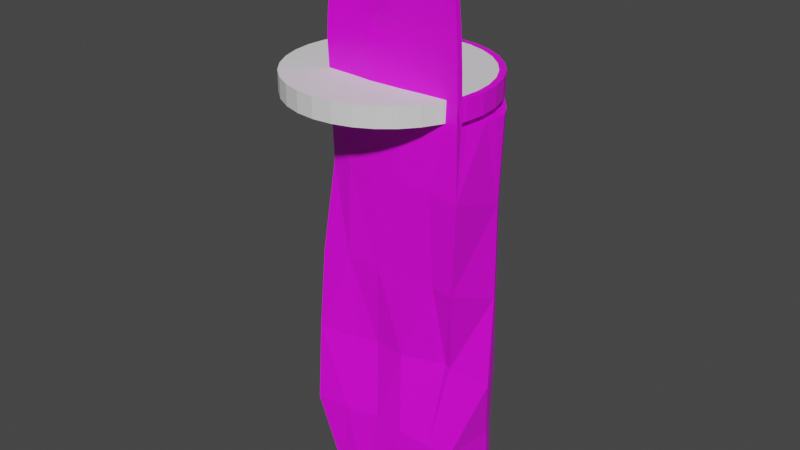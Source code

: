 # Source: tower.blend  (saved by Blender 3.5.10; exported with 4.5.12 LTS)
import bpy
from mathutils import Matrix  # noqa: F401  (used for matrix-valued properties, if any)

bpy.ops.wm.read_factory_settings(use_empty=True)
scene = bpy.context.scene
scene.name = 'Scene'

# ---- collections
col_collection = bpy.data.collections.new('Collection'); scene.collection.children.link(col_collection)

# ---- images (referenced by path relative to the original .blend; pixels are not part of the script)
import os
ASSET_DIR = os.environ.get("B2B_ASSET_DIR", "")  # directory of the original .blend (textures are referenced by path, not embedded)
HERE = os.path.dirname(os.path.abspath(__file__))  # packed textures are extracted next to this script under _unpacked/

def load_image(name, relpath, width, height, colorspace="sRGB"):
    """Load a texture the original file referenced (path relative to the .blend, or extracted next to this script)."""
    p = next((c for c in (os.path.join(HERE, relpath), os.path.join(ASSET_DIR, relpath)) if relpath and os.path.exists(c)), "")
    if p:
        img = bpy.data.images.load(p, check_existing=True)
        img.name = name
    else:  # same state as the original file: an image datablock whose file is absent (Cycles renders it pink)
        img = bpy.data.images.new(name, width, height)
        img.source = "FILE"
        img.filepath = "//" + (relpath or name)
    img.colorspace_settings.name = colorspace
    return img
img_grid = load_image('grid', '', 1024, 1024, 'sRGB')

# ---- materials (node trees are filled in below, after node groups)
mat_material = bpy.data.materials.new('Material')
mat_material.alpha_threshold = 0.0
mat_material.use_transparent_shadow = False
mat_material.roughness = 0.5
mat_material.line_color = (0.0, 0.0, 0.0, 1.0)
mat_material_001 = bpy.data.materials.new('Material.001')
mat_material_001.use_transparent_shadow = False

# ---- material node trees
mat_material.use_nodes = True; mat_material.node_tree.nodes.clear()
_N = mat_material.node_tree.nodes; _L = mat_material.node_tree.links
n0 = _N.new('ShaderNodeOutputMaterial'); n0.name = 'Material Output'; n0.location = (300, 300)
n1 = _N.new('ShaderNodeBsdfPrincipled'); n1.name = 'Principled BSDF'; n1.location = (10, 300)
n1.distribution = 'GGX'
n1.subsurface_method = 'RANDOM_WALK_SKIN'
n1.inputs[3].default_value = 1.45
n1.inputs[27].default_value = (0.0, 0.0, 0.0, 1.0)
n1.inputs[28].default_value = 1.0
n2 = _N.new('ShaderNodeTexImage'); n2.name = 'Image Texture'; n2.location = (-280, 280)
n2.image = img_grid
_L.new(n1.outputs[0], n0.inputs[0])
_L.new(n2.outputs[0], n1.inputs[0])
n0.is_active_output = True
mat_material_001.use_nodes = True; mat_material_001.node_tree.nodes.clear()
_N = mat_material_001.node_tree.nodes; _L = mat_material_001.node_tree.links
n0 = _N.new('ShaderNodeBsdfPrincipled'); n0.name = 'Principled BSDF'; n0.location = (10, 300)
n0.distribution = 'GGX'
n0.subsurface_method = 'RANDOM_WALK_SKIN'
n0.inputs[3].default_value = 1.45
n0.inputs[27].default_value = (0.0, 0.0, 0.0, 1.0)
n0.inputs[28].default_value = 1.0
n1 = _N.new('ShaderNodeOutputMaterial'); n1.name = 'Material Output'; n1.location = (300, 300)
n2 = _N.new('ShaderNodeTexImage'); n2.name = 'Image Texture'; n2.location = (-280, 280)
n2.image = img_grid
_L.new(n0.outputs[0], n1.inputs[0])
_L.new(n2.outputs[0], n0.inputs[0])
n1.is_active_output = True

# ---- world
world_world = bpy.data.worlds.new('World'); scene.world = world_world
world_world.use_nodes = True; world_world.node_tree.nodes.clear()
_N = world_world.node_tree.nodes; _L = world_world.node_tree.links
n0 = _N.new('ShaderNodeOutputWorld'); n0.name = 'World Output'; n0.location = (300, 300)
n1 = _N.new('ShaderNodeBackground'); n1.name = 'Background'; n1.location = (10, 300)
n1.inputs[0].default_value = (0.05088, 0.05088, 0.05088, 1.0)
_L.new(n1.outputs[0], n0.inputs[0])
n0.is_active_output = True
world_world.color = (0.05088, 0.05088, 0.05088)
world_world.use_sun_shadow = False
world_world.sun_shadow_jitter_overblur = 0.0

# ---- meshes
me_cube = bpy.data.meshes.new('Cube')
me_cube.from_pydata([(-1.055, -0.9579, 2.141), (-1.067, -0.9117, 4.073), (0.9155, -1.068, 4.322), (0.9369, -0.9627, -4.281), (-1.069, 0.9773, 4.279), (-1.147, 0.9098, -4.207), (-1.125, -1.004, 4.159), (-1.112, -1.05, -4.23), (-1.149, -1.066, 2.602), (0.9742, -1.033, 2.605), (-1.126, 0.9711, 2.594), (0.9742, -0.934, 2.604), (0.9004, -0.9887, 4.26), (-0.9767, 0.9765, 4.205), (-1.025, 0.9729, 2.596), (-1.033, 1.015, 2.15), (0.96, -0.9271, 2.121), (-0.1042, 1.005, 4.366), (0.1422, 0.8676, 4.4), (0.4762, 0.557, 4.418), (0.8525, -0.1747, 4.445), (0.7553, 0.124, 4.418), (-0.05415, 0.9578, -4.217), (0.2152, 0.8286, -4.226), (0.845, 0.2215, -4.26), (0.9522, 0.001619, -4.271), (0.5651, 0.557, -4.241), (0.8544, -0.1703, 4.357), (-0.1043, 1.003, 4.28), (-0.07221, 1.014, 2.151), (1.023, -0.06591, 2.11), (0.2124, 0.8524, 2.143), (0.5896, 0.5342, 2.127), (0.9007, 0.1567, 2.111), (0.1425, 0.8656, 4.314), (0.4766, 0.5552, 4.333), (0.7559, 0.1243, 4.333), (-1.071, -0.9744, 2.56), (-1.096, -0.9839, 2.968), (-1.076, -0.9649, 3.359), (-1.064, -0.9349, 3.727), (0.5307, 0.476, 4.421), (0.5864, 0.3922, 4.42), (0.6428, 0.3054, 4.419), (0.6992, 0.2158, 4.418), (-1.131, 0.5449, 4.316), (-1.204, 0.09227, 4.319), (-1.227, -0.3222, 4.243), (-1.192, -0.6637, 4.166), (0.5382, -0.9943, -4.282), (0.1371, -1.013, -4.26), (-0.2776, -1.029, -4.243), (-0.7002, -1.043, -4.234), (-1.13, -1.018, 3.864), (-1.136, -1.04, 3.568), (-1.153, -1.059, 3.256), (-1.163, -1.069, 2.934), (-0.7617, -1.077, 2.636), (-0.3973, -1.104, 2.703), (0.04948, -1.088, 2.689), (0.5342, -1.05, 2.631), (-1.266, -0.7131, 2.59), (-1.399, -0.3668, 2.591), (-1.47, 0.01116, 2.588), (-1.286, 0.4979, 2.591), (0.9741, -1.013, 2.605), (0.9741, -0.9931, 2.605), (0.9742, -0.9734, 2.604), (0.9742, -0.9537, 2.604), (0.9628, -0.9315, 2.927), (0.9495, -0.9354, 3.253), (0.9314, -0.948, 3.586), (0.9112, -0.9698, 3.927), (-1.144, -0.6064, 4.104), (-1.174, -0.2838, 4.198), (-1.136, 0.1217, 4.271), (-1.047, 0.5627, 4.253), (-0.9857, 0.9706, 3.883), (-0.9936, 0.966, 3.558), (-1.003, 0.9635, 3.234), (-1.015, 0.964, 2.913), (-1.026, 0.9781, 2.506), (-1.027, 0.9846, 2.416), (-1.028, 0.9928, 2.327), (-1.03, 1.003, 2.238), (0.9787, -0.9333, 2.503), (0.981, -0.9283, 2.394), (0.9769, -0.9239, 2.291), (0.9681, -0.9231, 2.201), (-0.8804, 0.9796, 4.3), (-0.6916, 0.9853, 4.325), (-0.5009, 0.9936, 4.348), (-0.3059, 1.001, 4.364), (-0.05603, 0.9786, 4.375), (-0.00744, 0.9517, 4.383), (0.04171, 0.9243, 4.39), (0.09155, 0.8963, 4.395), (0.2049, 0.8099, 4.411), (0.2694, 0.7501, 4.419), (0.3361, 0.688, 4.423), (0.4052, 0.6236, 4.423), (0.8836, -0.9175, 4.373), (0.8402, -0.8034, 4.446), (0.8024, -0.6875, 4.512), (0.81, -0.4715, 4.506), (0.8329, -0.115, 4.439), (0.8135, -0.05463, 4.434), (0.7943, 0.005646, 4.428), (0.7749, 0.0653, 4.423), (-0.9339, 0.9107, -4.204), (-0.7111, 0.9187, -4.204), (-0.4872, 0.9312, -4.206), (-0.2678, 0.945, -4.211), (-0.0003309, 0.932, -4.219), (0.05353, 0.9062, -4.221), (0.1074, 0.8804, -4.223), (0.1613, 0.8545, -4.225), (0.9262, -0.7434, -4.263), (0.9228, -0.5679, -4.25), (0.9276, -0.4074, -4.251), (0.9386, -0.2203, -4.264), (0.2852, 0.7744, -4.229), (0.3552, 0.7201, -4.232), (0.4252, 0.6658, -4.235), (0.4952, 0.6114, -4.238), (0.8681, -0.865, 4.313), (0.8289, -0.7662, 4.38), (0.803, -0.6453, 4.427), (0.8164, -0.4365, 4.412), (-0.1044, 1.005, 4.349), (-0.1044, 1.005, 4.332), (-0.1045, 1.004, 4.315), (-0.1044, 1.004, 4.298), (-0.8495, 1.025, 2.155), (-0.6601, 1.03, 2.158), (-0.4659, 1.029, 2.158), (-0.2691, 1.023, 2.155), (0.937, -0.05123, -3.085), (1.066, -0.2497, -2.085), (1.057, -0.1663, -0.6178), (1.046, -0.1696, 0.8396), (-0.01553, 0.9817, 2.15), (0.04132, 0.9494, 2.148), (0.09829, 0.917, 2.147), (0.1553, 0.8847, 2.145), (0.2874, 0.7889, 2.14), (0.3627, 0.7254, 2.137), (0.4382, 0.6617, 2.134), (0.5138, 0.598, 2.131), (0.6522, 0.4578, 2.124), (0.7148, 0.3815, 2.12), (0.7772, 0.3057, 2.117), (0.8393, 0.2307, 2.114), (-0.05606, 0.9768, 4.289), (-0.007378, 0.9498, 4.297), (0.04185, 0.9223, 4.304), (0.09177, 0.8943, 4.31), (0.2052, 0.8078, 4.325), (0.2698, 0.748, 4.334), (0.3365, 0.686, 4.337), (0.4056, 0.6216, 4.337), (0.8344, -0.1118, 4.353), (0.8148, -0.05242, 4.348), (0.7952, 0.007058, 4.342), (0.7756, 0.06608, 4.337), (0.8525, -0.1746, 4.428), (0.8527, -0.1741, 4.411), (0.853, -0.1733, 4.393), (0.8536, -0.172, 4.376), (0.4307, -1.072, 4.385), (-0.07892, -1.088, 4.417), (-0.478, -1.039, 4.293), (-0.8076, -0.9935, 4.168), (0.1421, 0.8673, 4.383), (0.1421, 0.8669, 4.366), (0.1421, 0.8665, 4.348), (0.1423, 0.8661, 4.331), (0.8668, 0.1795, -4.263), (0.8885, 0.1372, -4.265), (0.91, 0.09358, -4.268), (0.9313, 0.04828, -4.27), (0.918, -1.061, 3.983), (0.9333, -1.045, 3.633), (0.9502, -1.034, 3.285), (0.9631, -1.03, 2.943), (-0.04425, 0.9522, -2.937), (-0.3303, 1.119, -1.564), (-0.2102, 1.176, -0.3503), (-0.1507, 1.258, 0.8704), (0.7895, 0.2884, -4.255), (0.7337, 0.3554, -4.251), (0.6777, 0.4225, -4.247), (0.6215, 0.4897, -4.244), (-0.7886, -0.9061, 4.101), (-0.4881, -0.9726, 4.254), (-0.108, -1.047, 4.396), (0.4196, -0.9973, 4.339), (0.9081, -0.9367, -3.02), (0.7948, -0.8136, -1.582), (0.9537, -1.041, -0.2424), (1.065, -1.126, 1.201), (0.4761, 0.5567, 4.402), (0.476, 0.5563, 4.385), (0.4761, 0.556, 4.368), (0.4763, 0.5556, 4.35), (-1.314, 0.438, -4.197), (-1.431, -0.007189, -4.194), (-1.327, -0.3529, -4.209), (-1.19, -0.6865, -4.224), (0.5311, 0.4744, 4.335), (0.5868, 0.3907, 4.335), (0.6432, 0.3042, 4.334), (0.6997, 0.2152, 4.333), (-0.6646, -0.9782, 2.156), (-0.2629, -0.984, 2.175), (0.1579, -0.9966, 2.161), (0.5744, -0.9761, 2.139), (-1.08, 0.9711, 3.944), (-1.091, 0.966, 3.605), (-1.102, 0.9631, 3.265), (-1.115, 0.9629, 2.928), (0.211, 0.8221, -2.954), (0.06488, 0.9328, -1.675), (0.1176, 0.9431, -0.402), (0.1556, 0.9639, 0.872), (-1.072, 1.025, -3.052), (-1.274, 1.124, -1.526), (-1.415, 1.056, -0.144), (-1.068, 1.216, 1.142), (0.7551, 0.1237, 4.401), (0.7552, 0.1236, 4.385), (0.7553, 0.1237, 4.368), (0.7555, 0.1239, 4.35), (-1.448, -1.186, -2.889), (-1.4, -1.145, -1.573), (-1.33, -1.089, -0.29), (-1.164, -0.9934, 1.157), (0.8339, 0.1907, -3.041), (0.9394, 0.07337, -1.986), (0.9148, 0.07804, -0.5589), (0.9151, 0.05884, 0.8622), (0.5562, 0.5428, -2.989), (0.5074, 0.6059, -1.786), (0.5472, 0.5632, -0.4627), (0.5825, 0.5193, 0.8623), (-0.8067, 0.9799, 4.225), (-0.6359, 0.9859, 4.247), (-0.4631, 0.9935, 4.266), (-0.2865, 1.0, 4.279), (-1.106, 0.9714, 2.594), (-1.086, 0.9717, 2.595), (-1.065, 0.9721, 2.595), (-1.045, 0.9725, 2.595), (0.9633, -0.7887, 2.119), (0.98, -0.64, 2.122), (1.002, -0.4457, 2.121), (1.019, -0.2484, 2.115), (0.9988, -0.02237, 2.11), (0.9747, 0.02168, 2.11), (0.9503, 0.06622, 2.11), (0.9256, 0.1112, 2.11), (-1.145, -0.6228, 2.129), (-1.247, -0.2741, 2.115), (-1.287, 0.1089, 2.112), (-1.146, 0.5697, 2.135), (0.7752, 0.06552, 4.355), (0.7947, 0.006285, 4.36), (0.8142, -0.05345, 4.365), (0.8337, -0.1131, 4.371), (0.7749, 0.06516, 4.372), (0.7944, 0.005756, 4.377), (0.8138, -0.05419, 4.383), (0.8332, -0.1141, 4.388), (0.7748, 0.06501, 4.389), (0.7942, 0.005473, 4.395), (0.8135, -0.05463, 4.4), (0.8329, -0.1148, 4.406), (0.7747, 0.06505, 4.406), (0.7942, 0.005437, 4.412), (0.8135, -0.05478, 4.417), (0.8328, -0.115, 4.423), (1.021, -0.1279, 0.8433), (0.9955, -0.08433, 0.8479), (0.9691, -0.03871, 0.853), (0.9422, 0.009037, 0.858), (1.036, -0.1322, -0.6122), (1.008, -0.08844, -0.6027), (0.9809, -0.0388, -0.5903), (0.9515, 0.01543, -0.5758), (1.044, -0.1826, -2.075), (1.021, -0.1194, -2.058), (0.995, -0.0543, -2.037), (0.9682, 0.01002, -2.012), (0.9168, 0.00251, -3.075), (0.8962, 0.05319, -3.065), (0.8755, 0.1009, -3.057), (0.8548, 0.1461, -3.049), (0.85, 0.1444, 0.8662), (0.7847, 0.2347, 0.8662), (0.7188, 0.3281, 0.8642), (0.6514, 0.4233, 0.8626), (0.8533, 0.1644, -0.5362), (0.7813, 0.2604, -0.5141), (0.704, 0.3604, -0.4945), (0.6251, 0.4616, -0.4774), (0.8671, 0.1747, -1.938), (0.7831, 0.2822, -1.892), (0.6917, 0.3923, -1.851), (0.599, 0.501, -1.815), (0.7794, 0.2616, -3.029), (0.7242, 0.3322, -3.017), (0.6685, 0.4027, -3.007), (0.6124, 0.4729, -2.998), (0.5308, 0.4747, 4.353), (0.5865, 0.3909, 4.353), (0.6429, 0.3043, 4.352), (0.6994, 0.2151, 4.35), (0.5306, 0.475, 4.37), (0.5863, 0.3912, 4.37), (0.6427, 0.3045, 4.369), (0.6992, 0.2151, 4.368), (0.5305, 0.4754, 4.387), (0.5862, 0.3915, 4.387), (0.6426, 0.3047, 4.386), (0.6991, 0.2153, 4.385), (0.5306, 0.4757, 4.404), (0.5863, 0.3918, 4.404), (0.6427, 0.305, 4.403), (0.6991, 0.2155, 4.402), (0.4864, 0.5994, -2.981), (0.4067, 0.6902, -1.761), (0.46, 0.6521, -0.4499), (0.4987, 0.6039, 0.863), (0.4168, 0.6557, -2.974), (0.3149, 0.762, -1.74), (0.3724, 0.7333, -0.4382), (0.4136, 0.6901, 0.8647), (0.3476, 0.7116, -2.967), (0.2303, 0.8239, -1.72), (0.2865, 0.8089, -0.4269), (0.3277, 0.7785, 0.867), (0.2789, 0.767, -2.96), (0.1491, 0.8789, -1.699), (0.2001, 0.8772, -0.4147), (0.2414, 0.8696, 0.8696), (0.2048, 0.8095, 4.394), (0.2047, 0.8092, 4.377), (0.2048, 0.8088, 4.36), (0.205, 0.8083, 4.343), (0.2693, 0.7498, 4.403), (0.2692, 0.7494, 4.386), (0.2693, 0.749, 4.368), (0.2695, 0.7485, 4.351), (0.336, 0.6877, 4.406), (0.336, 0.6873, 4.389), (0.3361, 0.6869, 4.372), (0.3362, 0.6865, 4.355), (0.405, 0.6232, 4.406), (0.405, 0.6229, 4.389), (0.4051, 0.6225, 4.372), (0.4053, 0.6221, 4.355), (0.1589, 0.8484, -2.95), (-0.005129, 0.9609, -1.654), (0.04643, 0.9934, -0.3904), (0.09149, 1.02, 0.8731), (0.1074, 0.8745, -2.946), (-0.08212, 0.9938, -1.63), (-0.02283, 1.043, -0.3784), (0.02839, 1.079, 0.8737), (0.0563, 0.9004, -2.942), (-0.1664, 1.033, -1.604), (-0.0926, 1.092, -0.3665), (-0.03322, 1.139, 0.8736), (0.005767, 0.9263, -2.939), (-0.2499, 1.074, -1.58), (-0.159, 1.139, -0.3563), (-0.09299, 1.199, 0.8726), (-0.05618, 0.9772, 4.306), (-0.00753, 0.9502, 4.314), (0.04167, 0.9228, 4.321), (0.09157, 0.8948, 4.327), (-0.05624, 0.9776, 4.324), (-0.007613, 0.9506, 4.332), (0.04157, 0.9232, 4.339), (0.09144, 0.8952, 4.344), (-0.05624, 0.978, 4.341), (-0.007626, 0.951, 4.349), (0.04154, 0.9236, 4.356), (0.0914, 0.8956, 4.362), (-0.05617, 0.9783, 4.358), (-0.007569, 0.9514, 4.366), (0.04158, 0.924, 4.373), (0.09143, 0.896, 4.379), (0.5566, -0.9922, -2.981), (0.05558, -1.038, -2.914), (-0.3864, -1.032, -2.852), (-0.9063, -1.129, -2.876), (0.6929, -0.7833, -1.571), (0.06938, -1.027, -1.546), (-0.4414, -0.9508, -1.59), (-0.7721, -1.009, -1.611), (0.6192, -1.022, -0.2271), (0.1476, -1.062, -0.1775), (-0.3361, -1.065, -0.1974), (-0.8514, -1.08, -0.2502), (0.5817, -1.098, 1.224), (0.1, -1.103, 1.246), (-0.3564, -1.098, 1.237), (-0.7923, -1.076, 1.197), (-1.548, -0.826, -2.894), (-1.412, -0.3663, -2.893), (-1.304, 0.08064, -2.896), (-1.186, 0.5372, -2.932), (-1.609, -0.8071, -1.615), (-1.542, -0.3298, -1.662), (-1.427, 0.1826, -1.665), (-1.325, 0.6768, -1.569), (-1.513, -0.7253, -0.3854), (-1.574, -0.3426, -0.3757), (-1.475, 0.1255, -0.2799), (-1.41, 0.6243, -0.1823), (-1.36, -0.7086, 1.119), (-1.464, -0.3574, 1.103), (-1.563, 0.008854, 1.108), (-1.306, 0.6295, 1.129), (-1.325, -0.7398, 2.934), (-1.451, -0.393, 2.933), (-1.431, 0.01903, 2.932), (-1.259, 0.498, 2.931), (-1.283, -0.7184, 3.261), (-1.388, -0.3689, 3.269), (-1.376, 0.0339, 3.28), (-1.219, 0.5084, 3.276), (-1.226, -0.6864, 3.576), (-1.335, -0.3497, 3.598), (-1.359, 0.03301, 3.622), (-1.195, 0.5151, 3.623), (-1.206, -0.6673, 3.868), (-1.272, -0.3302, 3.908), (-1.267, 0.06683, 3.96), (-1.162, 0.529, 3.972), (0.5165, -1.051, 2.975), (0.02622, -1.09, 3.038), (-0.4142, -1.103, 3.045), (-0.774, -1.077, 2.971), (0.4943, -1.058, 3.323), (0.02342, -1.084, 3.361), (-0.387, -1.076, 3.34), (-0.7655, -1.062, 3.287), (0.4503, -1.078, 3.689), (-0.04223, -1.107, 3.724), (-0.4125, -1.062, 3.66), (-0.7698, -1.039, 3.595), (0.4173, -1.088, 4.053), (-0.09866, -1.114, 4.081), (-0.4657, -1.042, 3.97), (-0.7961, -1.008, 3.879)], [], [(20, 105, 106, 107, 108, 21, 44, 43, 42, 41, 19, 100, 99, 98, 97, 18, 96, 95, 94, 93, 17, 92, 91, 90, 89, 4, 45, 46, 47, 48, 6, 172, 171, 170, 169, 2, 101, 102, 103, 104), (456, 172, 6, 53), (440, 45, 4, 217), (3, 49, 50, 51, 52, 7, 208, 207, 206, 205, 5, 109, 110, 111, 112, 22, 113, 114, 115, 116, 23, 121, 122, 123, 124, 26, 192, 191, 190, 189, 24, 177, 178, 179, 180, 25, 120, 119, 118, 117), (2, 181, 182, 183, 184, 9, 65, 66, 67, 68, 11, 69, 70, 71, 72, 12, 125, 126, 127, 128, 27, 168, 167, 166, 165, 20, 104, 103, 102, 101), (14, 252, 251, 250, 249, 10, 220, 219, 218, 217, 4, 89, 90, 91, 92, 17, 129, 130, 131, 132, 28, 248, 247, 246, 245, 13, 77, 78, 79, 80), (5, 225, 226, 227, 228, 10, 249, 250, 251, 252, 14, 81, 82, 83, 84, 15, 133, 134, 135, 136, 29, 188, 187, 186, 185, 22, 112, 111, 110, 109), (30, 256, 255, 254, 253, 16, 88, 87, 86, 85, 11, 68, 67, 66, 65, 9, 200, 199, 198, 197, 3, 117, 118, 119, 120, 25, 137, 138, 139, 140), (424, 64, 10, 228), (408, 57, 8, 236), (14, 80, 79, 78, 77, 13, 76, 75, 74, 73, 1, 40, 39, 38, 37, 0, 261, 262, 263, 264, 15, 84, 83, 82, 81), (11, 85, 86, 87, 88, 16, 216, 215, 214, 213, 0, 37, 38, 39, 40, 1, 193, 194, 195, 196, 12, 72, 71, 70, 69), (32, 148, 147, 146, 145, 31, 144, 143, 142, 141, 29, 136, 135, 134, 133, 15, 264, 263, 262, 261, 0, 213, 214, 215, 216, 16, 253, 254, 255, 256, 30, 257, 258, 259, 260, 33, 152, 151, 150, 149), (27, 128, 127, 126, 125, 12, 196, 195, 194, 193, 1, 73, 74, 75, 76, 13, 245, 246, 247, 248, 28, 153, 154, 155, 156, 34, 157, 158, 159, 160, 35, 209, 210, 211, 212, 36, 164, 163, 162, 161), (392, 96, 18, 173), (376, 188, 29, 141), (360, 204, 35, 160), (344, 224, 31, 145), (328, 44, 21, 229), (312, 192, 26, 241), (296, 177, 24, 237), (280, 105, 20, 165), (161, 268, 168, 27), (268, 272, 167, 168), (272, 276, 166, 167), (276, 280, 165, 166), (36, 232, 265, 164), (164, 265, 266, 163), (163, 266, 267, 162), (162, 267, 268, 161), (232, 231, 269, 265), (265, 269, 270, 266), (266, 270, 271, 267), (267, 271, 272, 268), (231, 230, 273, 269), (269, 273, 274, 270), (270, 274, 275, 271), (271, 275, 276, 272), (230, 229, 277, 273), (273, 277, 278, 274), (274, 278, 279, 275), (275, 279, 280, 276), (229, 21, 108, 277), (277, 108, 107, 278), (278, 107, 106, 279), (279, 106, 105, 280), (260, 284, 240, 33), (284, 288, 239, 240), (288, 292, 238, 239), (292, 296, 237, 238), (30, 140, 281, 257), (257, 281, 282, 258), (258, 282, 283, 259), (259, 283, 284, 260), (140, 139, 285, 281), (281, 285, 286, 282), (282, 286, 287, 283), (283, 287, 288, 284), (139, 138, 289, 285), (285, 289, 290, 286), (286, 290, 291, 287), (287, 291, 292, 288), (138, 137, 293, 289), (289, 293, 294, 290), (290, 294, 295, 291), (291, 295, 296, 292), (137, 25, 180, 293), (293, 180, 179, 294), (294, 179, 178, 295), (295, 178, 177, 296), (149, 300, 244, 32), (300, 304, 243, 244), (304, 308, 242, 243), (308, 312, 241, 242), (33, 240, 297, 152), (152, 297, 298, 151), (151, 298, 299, 150), (150, 299, 300, 149), (240, 239, 301, 297), (297, 301, 302, 298), (298, 302, 303, 299), (299, 303, 304, 300), (239, 238, 305, 301), (301, 305, 306, 302), (302, 306, 307, 303), (303, 307, 308, 304), (238, 237, 309, 305), (305, 309, 310, 306), (306, 310, 311, 307), (307, 311, 312, 308), (237, 24, 189, 309), (309, 189, 190, 310), (310, 190, 191, 311), (311, 191, 192, 312), (212, 316, 232, 36), (316, 320, 231, 232), (320, 324, 230, 231), (324, 328, 229, 230), (35, 204, 313, 209), (209, 313, 314, 210), (210, 314, 315, 211), (211, 315, 316, 212), (204, 203, 317, 313), (313, 317, 318, 314), (314, 318, 319, 315), (315, 319, 320, 316), (203, 202, 321, 317), (317, 321, 322, 318), (318, 322, 323, 319), (319, 323, 324, 320), (202, 201, 325, 321), (321, 325, 326, 322), (322, 326, 327, 323), (323, 327, 328, 324), (201, 19, 41, 325), (325, 41, 42, 326), (326, 42, 43, 327), (327, 43, 44, 328), (244, 332, 148, 32), (332, 336, 147, 148), (336, 340, 146, 147), (340, 344, 145, 146), (26, 124, 329, 241), (241, 329, 330, 242), (242, 330, 331, 243), (243, 331, 332, 244), (124, 123, 333, 329), (329, 333, 334, 330), (330, 334, 335, 331), (331, 335, 336, 332), (123, 122, 337, 333), (333, 337, 338, 334), (334, 338, 339, 335), (335, 339, 340, 336), (122, 121, 341, 337), (337, 341, 342, 338), (338, 342, 343, 339), (339, 343, 344, 340), (121, 23, 221, 341), (341, 221, 222, 342), (342, 222, 223, 343), (343, 223, 224, 344), (176, 348, 157, 34), (348, 352, 158, 157), (352, 356, 159, 158), (356, 360, 160, 159), (18, 97, 345, 173), (173, 345, 346, 174), (174, 346, 347, 175), (175, 347, 348, 176), (97, 98, 349, 345), (345, 349, 350, 346), (346, 350, 351, 347), (347, 351, 352, 348), (98, 99, 353, 349), (349, 353, 354, 350), (350, 354, 355, 351), (351, 355, 356, 352), (99, 100, 357, 353), (353, 357, 358, 354), (354, 358, 359, 355), (355, 359, 360, 356), (100, 19, 201, 357), (357, 201, 202, 358), (358, 202, 203, 359), (359, 203, 204, 360), (224, 364, 144, 31), (364, 368, 143, 144), (368, 372, 142, 143), (372, 376, 141, 142), (23, 116, 361, 221), (221, 361, 362, 222), (222, 362, 363, 223), (223, 363, 364, 224), (116, 115, 365, 361), (361, 365, 366, 362), (362, 366, 367, 363), (363, 367, 368, 364), (115, 114, 369, 365), (365, 369, 370, 366), (366, 370, 371, 367), (367, 371, 372, 368), (114, 113, 373, 369), (369, 373, 374, 370), (370, 374, 375, 371), (371, 375, 376, 372), (113, 22, 185, 373), (373, 185, 186, 374), (374, 186, 187, 375), (375, 187, 188, 376), (156, 380, 176, 34), (380, 384, 175, 176), (384, 388, 174, 175), (388, 392, 173, 174), (28, 132, 377, 153), (153, 377, 378, 154), (154, 378, 379, 155), (155, 379, 380, 156), (132, 131, 381, 377), (377, 381, 382, 378), (378, 382, 383, 379), (379, 383, 384, 380), (131, 130, 385, 381), (381, 385, 386, 382), (382, 386, 387, 383), (383, 387, 388, 384), (130, 129, 389, 385), (385, 389, 390, 386), (386, 390, 391, 387), (387, 391, 392, 388), (129, 17, 93, 389), (389, 93, 94, 390), (390, 94, 95, 391), (391, 95, 96, 392), (52, 396, 233, 7), (396, 400, 234, 233), (400, 404, 235, 234), (404, 408, 236, 235), (3, 197, 393, 49), (49, 393, 394, 50), (50, 394, 395, 51), (51, 395, 396, 52), (197, 198, 397, 393), (393, 397, 398, 394), (394, 398, 399, 395), (395, 399, 400, 396), (198, 199, 401, 397), (397, 401, 402, 398), (398, 402, 403, 399), (399, 403, 404, 400), (199, 200, 405, 401), (401, 405, 406, 402), (402, 406, 407, 403), (403, 407, 408, 404), (200, 9, 60, 405), (405, 60, 59, 406), (406, 59, 58, 407), (407, 58, 57, 408), (205, 412, 225, 5), (412, 416, 226, 225), (416, 420, 227, 226), (420, 424, 228, 227), (7, 233, 409, 208), (208, 409, 410, 207), (207, 410, 411, 206), (206, 411, 412, 205), (233, 234, 413, 409), (409, 413, 414, 410), (410, 414, 415, 411), (411, 415, 416, 412), (234, 235, 417, 413), (413, 417, 418, 414), (414, 418, 419, 415), (415, 419, 420, 416), (235, 236, 421, 417), (417, 421, 422, 418), (418, 422, 423, 419), (419, 423, 424, 420), (236, 8, 61, 421), (421, 61, 62, 422), (422, 62, 63, 423), (423, 63, 64, 424), (64, 428, 220, 10), (428, 432, 219, 220), (432, 436, 218, 219), (436, 440, 217, 218), (8, 56, 425, 61), (61, 425, 426, 62), (62, 426, 427, 63), (63, 427, 428, 64), (56, 55, 429, 425), (425, 429, 430, 426), (426, 430, 431, 427), (427, 431, 432, 428), (55, 54, 433, 429), (429, 433, 434, 430), (430, 434, 435, 431), (431, 435, 436, 432), (54, 53, 437, 433), (433, 437, 438, 434), (434, 438, 439, 435), (435, 439, 440, 436), (53, 6, 48, 437), (437, 48, 47, 438), (438, 47, 46, 439), (439, 46, 45, 440), (57, 444, 56, 8), (444, 448, 55, 56), (448, 452, 54, 55), (452, 456, 53, 54), (9, 184, 441, 60), (60, 441, 442, 59), (59, 442, 443, 58), (58, 443, 444, 57), (184, 183, 445, 441), (441, 445, 446, 442), (442, 446, 447, 443), (443, 447, 448, 444), (183, 182, 449, 445), (445, 449, 450, 446), (446, 450, 451, 447), (447, 451, 452, 448), (182, 181, 453, 449), (449, 453, 454, 450), (450, 454, 455, 451), (451, 455, 456, 452), (181, 2, 169, 453), (453, 169, 170, 454), (454, 170, 171, 455), (455, 171, 172, 456)])
_uv = me_cube.uv_layers.new(name='UVMap')
_uv.uv.foreach_set('vector', [0.625, 0.6233, 0.6279, 0.6179, 0.6308, 0.6125, 0.6337, 0.6071, 0.6366, 0.6017, 0.6395, 0.5963, 0.6466, 0.5876, 0.6536, 0.579, 0.6607, 0.5703, 0.6678, 0.5617, 0.6749, 0.553, 0.6836, 0.5459, 0.6922, 0.5388, 0.7009, 0.5318, 0.7095, 0.5247, 0.7181, 0.5176, 0.7247, 0.5141, 0.7313, 0.5105, 0.7379, 0.507, 0.7444, 0.5035, 0.751, 0.5, 0.7758, 0.5, 0.8006, 0.5, 0.8254, 0.5, 0.8502, 0.5, 0.875, 0.5, 0.875, 0.55, 0.875, 0.6, 0.875, 0.65, 0.875, 0.7, 0.875, 0.75, 0.825, 0.75, 0.775, 0.75, 0.725, 0.75, 0.675, 0.75, 0.625, 0.75, 0.625, 0.7247, 0.625, 0.6993, 0.625, 0.674, 0.625, 0.6486, 0.8055, 0.95, 0.8312, 0.95, 0.8312, 1.0, 0.8055, 1.0, 0.7704, 0.2, 0.7931, 0.2, 0.7931, 0.25, 0.7704, 0.25, 0.375, 0.75, 0.325, 0.75, 0.275, 0.75, 0.225, 0.75, 0.175, 0.75, 0.125, 0.75, 0.125, 0.7, 0.125, 0.65, 0.125, 0.6, 0.125, 0.55, 0.125, 0.5, 0.1498, 0.5, 0.1746, 0.5, 0.1994, 0.5, 0.2242, 0.5, 0.249, 0.5, 0.2556, 0.5035, 0.2621, 0.507, 0.2687, 0.5105, 0.2753, 0.5141, 0.2819, 0.5176, 0.2905, 0.5247, 0.2991, 0.5318, 0.3078, 0.5388, 0.3164, 0.5459, 0.3251, 0.553, 0.3322, 0.5617, 0.3393, 0.5703, 0.3464, 0.579, 0.3534, 0.5876, 0.3605, 0.5963, 0.3634, 0.6017, 0.3663, 0.6071, 0.3692, 0.6125, 0.3721, 0.6179, 0.375, 0.6233, 0.375, 0.6486, 0.375, 0.674, 0.375, 0.6993, 0.375, 0.7247, 0.625, 0.75, 0.6153, 0.75, 0.6056, 0.75, 0.5959, 0.75, 0.5862, 0.75, 0.5766, 0.75, 0.5766, 0.7475, 0.5766, 0.745, 0.5766, 0.7425, 0.5766, 0.74, 0.5766, 0.7375, 0.5857, 0.7375, 0.5949, 0.7375, 0.6041, 0.7375, 0.6133, 0.7375, 0.6225, 0.7375, 0.6225, 0.7147, 0.6225, 0.6918, 0.6225, 0.669, 0.6225, 0.6461, 0.6225, 0.6233, 0.623, 0.6233, 0.6235, 0.6233, 0.624, 0.6233, 0.6245, 0.6233, 0.625, 0.6233, 0.625, 0.6486, 0.625, 0.674, 0.625, 0.6993, 0.625, 0.7247, 0.5766, 0.2625, 0.5766, 0.26, 0.5766, 0.2575, 0.5766, 0.255, 0.5766, 0.2525, 0.5766, 0.25, 0.5862, 0.25, 0.5959, 0.25, 0.6056, 0.25, 0.6153, 0.25, 0.625, 0.25, 0.625, 0.2748, 0.625, 0.2996, 0.625, 0.3244, 0.625, 0.3492, 0.625, 0.374, 0.6245, 0.374, 0.624, 0.374, 0.6235, 0.374, 0.623, 0.374, 0.6225, 0.374, 0.6225, 0.3517, 0.6225, 0.3294, 0.6225, 0.3071, 0.6225, 0.2848, 0.6225, 0.2625, 0.6133, 0.2625, 0.6041, 0.2625, 0.5949, 0.2625, 0.5857, 0.2625, 0.1399, 0.25, 0.2742, 0.25, 0.4086, 0.25, 0.543, 0.25, 0.6773, 0.25, 0.8117, 0.25, 0.8117, 0.2525, 0.8117, 0.255, 0.8117, 0.2575, 0.8117, 0.26, 0.8117, 0.2625, 0.8029, 0.2625, 0.7942, 0.2625, 0.7854, 0.2625, 0.7767, 0.2625, 0.7679, 0.2625, 0.7679, 0.2848, 0.7679, 0.3071, 0.7679, 0.3294, 0.7679, 0.3517, 0.7679, 0.374, 0.6423, 0.374, 0.5167, 0.374, 0.3911, 0.374, 0.2655, 0.374, 0.1399, 0.374, 0.1399, 0.3492, 0.1399, 0.3244, 0.1399, 0.2996, 0.1399, 0.2748, 0.8068, 0.6233, 0.8068, 0.6461, 0.8068, 0.669, 0.8068, 0.6918, 0.8068, 0.7147, 0.8068, 0.7375, 0.8167, 0.7375, 0.8266, 0.7375, 0.8365, 0.7375, 0.8464, 0.7375, 0.8563, 0.7375, 0.8563, 0.74, 0.8563, 0.7425, 0.8563, 0.745, 0.8563, 0.7475, 0.8563, 0.75, 0.7041, 0.75, 0.5519, 0.75, 0.3997, 0.75, 0.2475, 0.75, 0.09524, 0.75, 0.09524, 0.7247, 0.09524, 0.6993, 0.09524, 0.674, 0.09524, 0.6486, 0.09524, 0.6233, 0.2375, 0.6233, 0.3799, 0.6233, 0.5222, 0.6233, 0.6645, 0.6233, 0.585, 0.2, 0.6795, 0.2, 0.6795, 0.25, 0.585, 0.25, 0.596, 0.95, 0.7028, 0.95, 0.7028, 1.0, 0.596, 1.0, 0.4305, 0.2375, 0.4694, 0.2375, 0.5083, 0.2375, 0.5472, 0.2375, 0.5861, 0.2375, 0.625, 0.2375, 0.625, 0.19, 0.625, 0.1425, 0.625, 0.095, 0.625, 0.0475, 0.625, 0.0, 0.575, 0.0, 0.525, 0.0, 0.475, 0.0, 0.425, 0.0, 0.375, 0.0, 0.375, 0.0475, 0.375, 0.095, 0.375, 0.1425, 0.375, 0.19, 0.375, 0.2375, 0.3861, 0.2375, 0.3972, 0.2375, 0.4083, 0.2375, 0.4194, 0.2375, 0.4305, 0.7625, 0.4194, 0.7625, 0.4083, 0.7625, 0.3972, 0.7625, 0.3861, 0.7625, 0.375, 0.7625, 0.375, 0.81, 0.375, 0.8575, 0.375, 0.905, 0.375, 0.9525, 0.375, 1.0, 0.425, 1.0, 0.475, 1.0, 0.525, 1.0, 0.575, 1.0, 0.625, 1.0, 0.625, 0.9525, 0.625, 0.905, 0.625, 0.8575, 0.625, 0.81, 0.625, 0.7625, 0.5861, 0.7625, 0.5472, 0.7625, 0.5083, 0.7625, 0.4694, 0.7625, 0.3126, 0.5655, 0.3039, 0.5584, 0.2953, 0.5513, 0.2866, 0.5443, 0.278, 0.5372, 0.2694, 0.5301, 0.2628, 0.5266, 0.2562, 0.523, 0.2496, 0.5195, 0.2431, 0.516, 0.2365, 0.5125, 0.2142, 0.5125, 0.1919, 0.5125, 0.1696, 0.5125, 0.1473, 0.5125, 0.125, 0.5125, 0.125, 0.56, 0.125, 0.6075, 0.125, 0.655, 0.125, 0.7025, 0.125, 0.75, 0.1725, 0.75, 0.22, 0.75, 0.2675, 0.75, 0.315, 0.75, 0.3625, 0.75, 0.3625, 0.7272, 0.3625, 0.7043, 0.3625, 0.6815, 0.3625, 0.6586, 0.3625, 0.6358, 0.3596, 0.6304, 0.3567, 0.625, 0.3538, 0.6196, 0.3509, 0.6142, 0.348, 0.6088, 0.3409, 0.6001, 0.3339, 0.5915, 0.3268, 0.5828, 0.3197, 0.5742, 0.6375, 0.6358, 0.6375, 0.6586, 0.6375, 0.6815, 0.6375, 0.7043, 0.6375, 0.7272, 0.6375, 0.75, 0.685, 0.75, 0.7325, 0.75, 0.78, 0.75, 0.8275, 0.75, 0.875, 0.75, 0.875, 0.7025, 0.875, 0.655, 0.875, 0.6075, 0.875, 0.56, 0.875, 0.5125, 0.8527, 0.5125, 0.8304, 0.5125, 0.8081, 0.5125, 0.7858, 0.5125, 0.7635, 0.5125, 0.7569, 0.516, 0.7504, 0.5195, 0.7438, 0.523, 0.7372, 0.5266, 0.7306, 0.5301, 0.722, 0.5372, 0.7134, 0.5443, 0.7047, 0.5513, 0.6961, 0.5584, 0.6874, 0.5655, 0.6803, 0.5742, 0.6732, 0.5828, 0.6661, 0.5915, 0.6591, 0.6001, 0.652, 0.6088, 0.6491, 0.6142, 0.6462, 0.6196, 0.6433, 0.625, 0.6404, 0.6304, 0.9104, 0.9391, 0.9104, 0.9399, 0.9062, 0.9399, 0.9062, 0.9391, 1.015, 0.9616, 1.028, 0.9616, 1.028, 1.134, 1.015, 1.134, 0.8813, 0.9369, 0.875, 0.9369, 0.875, 0.9362, 0.8813, 0.9362, 0.9465, 0.9616, 0.9653, 0.9616, 0.9653, 1.134, 0.9465, 1.134, 0.85, 0.9391, 0.85, 0.9399, 0.8438, 0.9399, 0.8438, 0.9391, 0.8525, 0.4449, 0.8525, 0.2726, 0.8713, 0.2726, 0.8713, 0.4449, 0.767, 0.4449, 0.767, 0.2726, 0.7773, 0.2726, 0.7773, 0.4449, 0.83, 0.9391, 0.83, 0.9399, 0.8266, 0.9399, 0.8266, 0.9391, 0.83, 0.9362, 0.83, 0.9369, 0.8266, 0.9369, 0.8266, 0.9362, 0.83, 0.9369, 0.83, 0.9377, 0.8266, 0.9377, 0.8266, 0.9369, 0.83, 0.9377, 0.83, 0.9384, 0.8266, 0.9384, 0.8266, 0.9377, 0.83, 0.9384, 0.83, 0.9391, 0.8266, 0.9391, 0.8266, 0.9384, 0.8438, 0.9362, 0.8438, 0.9369, 0.8403, 0.9369, 0.8403, 0.9362, 0.8403, 0.9362, 0.8403, 0.9369, 0.8369, 0.9369, 0.8369, 0.9362, 0.8369, 0.9362, 0.8369, 0.9369, 0.8335, 0.9369, 0.8335, 0.9362, 0.8335, 0.9362, 0.8335, 0.9369, 0.83, 0.9369, 0.83, 0.9362, 0.8438, 0.9369, 0.8437, 0.9377, 0.8403, 0.9377, 0.8403, 0.9369, 0.8403, 0.9369, 0.8403, 0.9377, 0.8369, 0.9377, 0.8369, 0.9369, 0.8369, 0.9369, 0.8369, 0.9377, 0.8335, 0.9377, 0.8335, 0.9369, 0.8335, 0.9369, 0.8335, 0.9377, 0.83, 0.9377, 0.83, 0.9369, 0.8437, 0.9377, 0.8438, 0.9384, 0.8403, 0.9384, 0.8403, 0.9377, 0.8403, 0.9377, 0.8403, 0.9384, 0.8369, 0.9384, 0.8369, 0.9377, 0.8369, 0.9377, 0.8369, 0.9384, 0.8335, 0.9384, 0.8335, 0.9377, 0.8335, 0.9377, 0.8335, 0.9384, 0.83, 0.9384, 0.83, 0.9377, 0.8438, 0.9384, 0.8438, 0.9391, 0.8403, 0.9391, 0.8403, 0.9384, 0.8403, 0.9384, 0.8403, 0.9391, 0.8369, 0.9391, 0.8369, 0.9384, 0.8369, 0.9384, 0.8369, 0.9391, 0.8335, 0.9391, 0.8335, 0.9384, 0.8335, 0.9384, 0.8335, 0.9391, 0.83, 0.9391, 0.83, 0.9384, 0.8438, 0.9391, 0.8438, 0.9399, 0.8403, 0.9399, 0.8403, 0.9391, 0.8403, 0.9391, 0.8403, 0.9399, 0.8369, 0.9399, 0.8369, 0.9391, 0.8369, 0.9391, 0.8369, 0.9399, 0.8335, 0.9399, 0.8335, 0.9391, 0.8335, 0.9391, 0.8335, 0.9399, 0.83, 0.9399, 0.83, 0.9391, 0.767, 1.134, 0.767, 0.9616, 0.7773, 0.9616, 0.7773, 1.134, 0.767, 0.9616, 0.767, 0.7894, 0.7773, 0.7894, 0.7773, 0.9616, 0.767, 0.7894, 0.767, 0.6171, 0.7773, 0.6171, 0.7773, 0.7894, 0.767, 0.6171, 0.767, 0.4449, 0.7773, 0.4449, 0.7773, 0.6171, 0.7257, 1.134, 0.7257, 0.9616, 0.736, 0.9616, 0.736, 1.134, 0.736, 1.134, 0.736, 0.9616, 0.7463, 0.9616, 0.7463, 1.134, 0.7463, 1.134, 0.7463, 0.9616, 0.7566, 0.9616, 0.7566, 1.134, 0.7566, 1.134, 0.7566, 0.9616, 0.767, 0.9616, 0.767, 1.134, 0.8266, 0.7891, 0.8266, 0.7319, 0.83, 0.7319, 0.83, 0.7891, 0.736, 0.9616, 0.736, 0.7894, 0.7463, 0.7894, 0.7463, 0.9616, 0.7463, 0.9616, 0.7463, 0.7894, 0.7566, 0.7894, 0.7566, 0.9616, 0.7566, 0.9616, 0.7566, 0.7894, 0.767, 0.7894, 0.767, 0.9616, 0.7257, 0.7894, 0.7257, 0.6171, 0.736, 0.6171, 0.736, 0.7894, 0.736, 0.7894, 0.736, 0.6171, 0.7463, 0.6171, 0.7463, 0.7894, 0.7463, 0.7894, 0.7463, 0.6171, 0.7566, 0.6171, 0.7566, 0.7894, 0.7566, 0.7894, 0.7566, 0.6171, 0.767, 0.6171, 0.767, 0.7894, 0.7257, 0.6171, 0.7257, 0.4449, 0.736, 0.4449, 0.736, 0.6171, 0.736, 0.6171, 0.736, 0.4449, 0.7463, 0.4449, 0.7463, 0.6171, 0.7463, 0.6171, 0.7463, 0.4449, 0.7566, 0.4449, 0.7566, 0.6171, 0.7566, 0.6171, 0.7566, 0.4449, 0.767, 0.4449, 0.767, 0.6171, 0.7257, 0.4449, 0.7257, 0.2726, 0.736, 0.2726, 0.736, 0.4449, 0.736, 0.4449, 0.736, 0.2726, 0.7463, 0.2726, 0.7463, 0.4449, 0.7463, 0.4449, 0.7463, 0.2726, 0.7566, 0.2726, 0.7566, 0.4449, 0.7566, 0.4449, 0.7566, 0.2726, 0.767, 0.2726, 0.767, 0.4449, 0.8525, 1.134, 0.8525, 0.9616, 0.8713, 0.9616, 0.8713, 1.134, 0.8525, 0.9616, 0.8525, 0.7894, 0.8713, 0.7894, 0.8713, 0.9616, 0.8525, 0.7894, 0.8525, 0.6171, 0.8713, 0.6171, 0.8713, 0.7894, 0.8525, 0.6171, 0.8525, 0.4449, 0.8713, 0.4449, 0.8713, 0.6171, 0.7773, 1.134, 0.7773, 0.9616, 0.7961, 0.9616, 0.7961, 1.134, 0.7961, 1.134, 0.7961, 0.9616, 0.8149, 0.9616, 0.8149, 1.134, 0.8149, 1.134, 0.8149, 0.9616, 0.8337, 0.9616, 0.8337, 1.134, 0.8337, 1.134, 0.8337, 0.9616, 0.8525, 0.9616, 0.8525, 1.134, 0.7773, 0.9616, 0.7773, 0.7894, 0.7961, 0.7894, 0.7961, 0.9616, 0.7961, 0.9616, 0.7961, 0.7894, 0.8149, 0.7894, 0.8149, 0.9616, 0.8149, 0.9616, 0.8149, 0.7894, 0.8337, 0.7894, 0.8337, 0.9616, 0.8337, 0.9616, 0.8337, 0.7894, 0.8525, 0.7894, 0.8525, 0.9616, 0.7773, 0.7894, 0.7773, 0.6171, 0.7961, 0.6171, 0.7961, 0.7894, 0.7961, 0.7894, 0.7961, 0.6171, 0.8149, 0.6171, 0.8149, 0.7894, 0.8149, 0.7894, 0.8149, 0.6171, 0.8337, 0.6171, 0.8337, 0.7894, 0.8337, 0.7894, 0.8337, 0.6171, 0.8525, 0.6171, 0.8525, 0.7894, 0.7773, 0.6171, 0.7773, 0.4449, 0.7961, 0.4449, 0.7961, 0.6171, 0.7961, 0.6171, 0.7961, 0.4449, 0.8149, 0.4449, 0.8149, 0.6171, 0.8149, 0.6171, 0.8149, 0.4449, 0.8337, 0.4449, 0.8337, 0.6171, 0.8337, 0.6171, 0.8337, 0.4449, 0.8525, 0.4449, 0.8525, 0.6171, 0.7773, 0.4449, 0.7773, 0.2726, 0.7961, 0.2726, 0.7961, 0.4449, 0.7961, 0.4449, 0.7961, 0.2726, 0.8149, 0.2726, 0.8149, 0.4449, 0.8149, 0.4449, 0.8149, 0.2726, 0.8337, 0.2726, 0.8337, 0.4449, 0.8337, 0.4449, 0.8337, 0.2726, 0.8525, 0.2726, 0.8525, 0.4449, 0.85, 0.9362, 0.85, 0.9369, 0.8438, 0.9369, 0.8438, 0.9362, 0.85, 0.9369, 0.85, 0.9377, 0.8437, 0.9377, 0.8438, 0.9369, 0.85, 0.9377, 0.85, 0.9384, 0.8438, 0.9384, 0.8437, 0.9377, 0.85, 0.9384, 0.85, 0.9391, 0.8438, 0.9391, 0.8438, 0.9384, 0.875, 0.9362, 0.875, 0.9369, 0.8687, 0.9369, 0.8687, 0.9362, 0.8687, 0.9362, 0.8687, 0.9369, 0.8625, 0.9369, 0.8625, 0.9362, 0.8625, 0.9362, 0.8625, 0.9369, 0.8562, 0.9369, 0.8562, 0.9362, 0.8562, 0.9362, 0.8562, 0.9369, 0.85, 0.9369, 0.85, 0.9362, 0.875, 0.9369, 0.875, 0.9377, 0.8687, 0.9377, 0.8687, 0.9369, 0.8687, 0.9369, 0.8687, 0.9377, 0.8625, 0.9377, 0.8625, 0.9369, 0.8625, 0.9369, 0.8625, 0.9377, 0.8562, 0.9377, 0.8562, 0.9369, 0.8562, 0.9369, 0.8562, 0.9377, 0.85, 0.9377, 0.85, 0.9369, 0.875, 0.9377, 0.875, 0.9384, 0.8687, 0.9384, 0.8687, 0.9377, 0.8687, 0.9377, 0.8687, 0.9384, 0.8625, 0.9384, 0.8625, 0.9377, 0.8625, 0.9377, 0.8625, 0.9384, 0.8562, 0.9384, 0.8562, 0.9377, 0.8562, 0.9377, 0.8562, 0.9384, 0.85, 0.9384, 0.85, 0.9377, 0.875, 0.9384, 0.875, 0.9391, 0.8687, 0.9391, 0.8687, 0.9384, 0.8687, 0.9384, 0.8687, 0.9391, 0.8625, 0.9391, 0.8625, 0.9384, 0.8625, 0.9384, 0.8625, 0.9391, 0.8562, 0.9391, 0.8562, 0.9384, 0.8562, 0.9384, 0.8562, 0.9391, 0.85, 0.9391, 0.85, 0.9384, 0.875, 0.9391, 0.875, 0.9399, 0.8687, 0.9399, 0.8687, 0.9391, 0.8687, 0.9391, 0.8687, 0.9399, 0.8625, 0.9399, 0.8625, 0.9391, 0.8625, 0.9391, 0.8625, 0.9399, 0.8562, 0.9399, 0.8562, 0.9391, 0.8562, 0.9391, 0.8562, 0.9399, 0.85, 0.9399, 0.85, 0.9391, 0.8713, 0.9616, 0.8901, 0.9616, 0.8901, 1.134, 0.8713, 1.134, 0.8901, 0.9616, 0.9089, 0.9616, 0.9089, 1.134, 0.8901, 1.134, 0.9089, 0.9616, 0.9277, 0.9616, 0.9277, 1.134, 0.9089, 1.134, 0.9277, 0.9616, 0.9465, 0.9616, 0.9465, 1.134, 0.9277, 1.134, 0.8713, 0.2726, 0.8901, 0.2726, 0.8901, 0.4449, 0.8713, 0.4449, 0.8713, 0.4449, 0.8901, 0.4449, 0.8901, 0.6171, 0.8713, 0.6171, 0.8713, 0.6171, 0.8901, 0.6171, 0.8901, 0.7894, 0.8713, 0.7894, 0.8713, 0.7894, 0.8901, 0.7894, 0.8901, 0.9616, 0.8713, 0.9616, 0.8901, 0.2726, 0.9089, 0.2726, 0.9089, 0.4449, 0.8901, 0.4449, 0.8901, 0.4449, 0.9089, 0.4449, 0.9089, 0.6171, 0.8901, 0.6171, 0.8901, 0.6171, 0.9089, 0.6171, 0.9089, 0.7894, 0.8901, 0.7894, 0.8901, 0.7894, 0.9089, 0.7894, 0.9089, 0.9616, 0.8901, 0.9616, 0.9089, 0.2726, 0.9277, 0.2726, 0.9277, 0.4449, 0.9089, 0.4449, 0.9089, 0.4449, 0.9277, 0.4449, 0.9277, 0.6171, 0.9089, 0.6171, 0.9089, 0.6171, 0.9277, 0.6171, 0.9277, 0.7894, 0.9089, 0.7894, 0.9089, 0.7894, 0.9277, 0.7894, 0.9277, 0.9616, 0.9089, 0.9616, 0.9277, 0.2726, 0.9465, 0.2726, 0.9465, 0.4449, 0.9277, 0.4449, 0.9277, 0.4449, 0.9465, 0.4449, 0.9465, 0.6171, 0.9277, 0.6171, 0.9277, 0.6171, 0.9465, 0.6171, 0.9465, 0.7894, 0.9277, 0.7894, 0.9277, 0.7894, 0.9465, 0.7894, 0.9465, 0.9616, 0.9277, 0.9616, 0.9465, 0.2726, 0.9653, 0.2726, 0.9653, 0.4449, 0.9465, 0.4449, 0.9465, 0.4449, 0.9653, 0.4449, 0.9653, 0.6171, 0.9465, 0.6171, 0.9465, 0.6171, 0.9653, 0.6171, 0.9653, 0.7894, 0.9465, 0.7894, 0.9465, 0.7894, 0.9653, 0.7894, 0.9653, 0.9616, 0.9465, 0.9616, 0.9062, 0.9369, 0.9, 0.9369, 0.9, 0.9362, 0.9062, 0.9362, 0.9, 0.9369, 0.8937, 0.9369, 0.8938, 0.9362, 0.9, 0.9362, 0.8937, 0.9369, 0.8875, 0.9369, 0.8875, 0.9362, 0.8938, 0.9362, 0.8875, 0.9369, 0.8813, 0.9369, 0.8813, 0.9362, 0.8875, 0.9362, 0.9062, 0.9399, 0.9, 0.9399, 0.9, 0.9391, 0.9062, 0.9391, 0.9062, 0.9391, 0.9, 0.9391, 0.9, 0.9384, 0.9062, 0.9384, 0.9062, 0.9384, 0.9, 0.9384, 0.9, 0.9377, 0.9062, 0.9377, 0.9062, 0.9377, 0.9, 0.9377, 0.9, 0.9369, 0.9062, 0.9369, 0.9, 0.9399, 0.8938, 0.9399, 0.8938, 0.9391, 0.9, 0.9391, 0.9, 0.9391, 0.8938, 0.9391, 0.8938, 0.9384, 0.9, 0.9384, 0.9, 0.9384, 0.8938, 0.9384, 0.8937, 0.9377, 0.9, 0.9377, 0.9, 0.9377, 0.8937, 0.9377, 0.8937, 0.9369, 0.9, 0.9369, 0.8938, 0.9399, 0.8875, 0.9399, 0.8875, 0.9391, 0.8938, 0.9391, 0.8938, 0.9391, 0.8875, 0.9391, 0.8875, 0.9384, 0.8938, 0.9384, 0.8938, 0.9384, 0.8875, 0.9384, 0.8875, 0.9377, 0.8937, 0.9377, 0.8937, 0.9377, 0.8875, 0.9377, 0.8875, 0.9369, 0.8937, 0.9369, 0.8875, 0.9399, 0.8813, 0.9399, 0.8813, 0.9391, 0.8875, 0.9391, 0.8875, 0.9391, 0.8813, 0.9391, 0.8813, 0.9384, 0.8875, 0.9384, 0.8875, 0.9384, 0.8813, 0.9384, 0.8813, 0.9377, 0.8875, 0.9377, 0.8875, 0.9377, 0.8813, 0.9377, 0.8813, 0.9369, 0.8875, 0.9369, 0.8813, 0.9399, 0.875, 0.9399, 0.875, 0.9391, 0.8813, 0.9391, 0.8813, 0.9391, 0.875, 0.9391, 0.875, 0.9384, 0.8813, 0.9384, 0.8813, 0.9384, 0.875, 0.9384, 0.875, 0.9377, 0.8813, 0.9377, 0.8813, 0.9377, 0.875, 0.9377, 0.875, 0.9369, 0.8813, 0.9369, 0.9653, 0.9616, 0.9778, 0.9616, 0.9778, 1.134, 0.9653, 1.134, 0.9778, 0.9616, 0.9904, 0.9616, 0.9904, 1.134, 0.9778, 1.134, 0.9904, 0.9616, 1.003, 0.9616, 1.003, 1.134, 0.9904, 1.134, 1.003, 0.9616, 1.015, 0.9616, 1.015, 1.134, 1.003, 1.134, 0.9653, 0.2726, 0.9778, 0.2726, 0.9778, 0.4449, 0.9653, 0.4449, 0.9653, 0.4449, 0.9778, 0.4449, 0.9778, 0.6171, 0.9653, 0.6171, 0.9653, 0.6171, 0.9778, 0.6171, 0.9778, 0.7894, 0.9653, 0.7894, 0.9653, 0.7894, 0.9778, 0.7894, 0.9778, 0.9616, 0.9653, 0.9616, 0.9778, 0.2726, 0.9904, 0.2726, 0.9904, 0.4449, 0.9778, 0.4449, 0.9778, 0.4449, 0.9904, 0.4449, 0.9904, 0.6171, 0.9778, 0.6171, 0.9778, 0.6171, 0.9904, 0.6171, 0.9904, 0.7894, 0.9778, 0.7894, 0.9778, 0.7894, 0.9904, 0.7894, 0.9904, 0.9616, 0.9778, 0.9616, 0.9904, 0.2726, 1.003, 0.2726, 1.003, 0.4449, 0.9904, 0.4449, 0.9904, 0.4449, 1.003, 0.4449, 1.003, 0.6171, 0.9904, 0.6171, 0.9904, 0.6171, 1.003, 0.6171, 1.003, 0.7894, 0.9904, 0.7894, 0.9904, 0.7894, 1.003, 0.7894, 1.003, 0.9616, 0.9904, 0.9616, 1.003, 0.2726, 1.015, 0.2726, 1.015, 0.4449, 1.003, 0.4449, 1.003, 0.4449, 1.015, 0.4449, 1.015, 0.6171, 1.003, 0.6171, 1.003, 0.6171, 1.015, 0.6171, 1.015, 0.7894, 1.003, 0.7894, 1.003, 0.7894, 1.015, 0.7894, 1.015, 0.9616, 1.003, 0.9616, 1.015, 0.2726, 1.028, 0.2726, 1.028, 0.4449, 1.015, 0.4449, 1.015, 0.4449, 1.028, 0.4449, 1.028, 0.6171, 1.015, 0.6171, 1.015, 0.6171, 1.028, 0.6171, 1.028, 0.7894, 1.015, 0.7894, 1.015, 0.7894, 1.028, 0.7894, 1.028, 0.9616, 1.015, 0.9616, 0.9104, 0.9362, 0.9104, 0.9369, 0.9062, 0.9369, 0.9062, 0.9362, 0.9104, 0.9369, 0.9104, 0.9377, 0.9062, 0.9377, 0.9062, 0.9369, 0.9104, 0.9377, 0.9104, 0.9384, 0.9062, 0.9384, 0.9062, 0.9377, 0.9104, 0.9384, 0.9104, 0.9391, 0.9062, 0.9391, 0.9062, 0.9384, 0.9271, 0.9362, 0.9271, 0.9369, 0.9229, 0.9369, 0.9229, 0.9362, 0.9229, 0.9362, 0.9229, 0.9369, 0.9187, 0.9369, 0.9187, 0.9362, 0.9187, 0.9362, 0.9187, 0.9369, 0.9146, 0.9369, 0.9146, 0.9362, 0.9146, 0.9362, 0.9146, 0.9369, 0.9104, 0.9369, 0.9104, 0.9362, 0.9271, 0.9369, 0.9271, 0.9377, 0.9229, 0.9377, 0.9229, 0.9369, 0.9229, 0.9369, 0.9229, 0.9377, 0.9187, 0.9377, 0.9187, 0.9369, 0.9187, 0.9369, 0.9187, 0.9377, 0.9146, 0.9377, 0.9146, 0.9369, 0.9146, 0.9369, 0.9146, 0.9377, 0.9104, 0.9377, 0.9104, 0.9369, 0.9271, 0.9377, 0.9271, 0.9384, 0.9229, 0.9384, 0.9229, 0.9377, 0.9229, 0.9377, 0.9229, 0.9384, 0.9187, 0.9384, 0.9187, 0.9377, 0.9187, 0.9377, 0.9187, 0.9384, 0.9146, 0.9384, 0.9146, 0.9377, 0.9146, 0.9377, 0.9146, 0.9384, 0.9104, 0.9384, 0.9104, 0.9377, 0.9271, 0.9384, 0.9271, 0.9391, 0.9229, 0.9391, 0.9229, 0.9384, 0.9229, 0.9384, 0.9229, 0.9391, 0.9187, 0.9391, 0.9187, 0.9384, 0.9187, 0.9384, 0.9187, 0.9391, 0.9146, 0.9391, 0.9146, 0.9384, 0.9146, 0.9384, 0.9146, 0.9391, 0.9104, 0.9391, 0.9104, 0.9384, 0.9271, 0.9391, 0.9271, 0.9399, 0.9229, 0.9399, 0.9229, 0.9391, 0.9229, 0.9391, 0.9229, 0.9399, 0.9187, 0.9399, 0.9187, 0.9391, 0.9187, 0.9391, 0.9187, 0.9399, 0.9146, 0.9399, 0.9146, 0.9391, 0.9146, 0.9391, 0.9146, 0.9399, 0.9104, 0.9399, 0.9104, 0.9391, 0.1688, 0.95, 0.2756, 0.95, 0.2756, 1.0, 0.1688, 1.0, 0.2756, 0.95, 0.3824, 0.95, 0.3824, 1.0, 0.2756, 1.0, 0.3824, 0.95, 0.4892, 0.95, 0.4892, 1.0, 0.3824, 1.0, 0.4892, 0.95, 0.596, 0.95, 0.596, 1.0, 0.4892, 1.0, 0.1688, 0.75, 0.2756, 0.75, 0.2756, 0.8, 0.1688, 0.8, 0.1688, 0.8, 0.2756, 0.8, 0.2756, 0.85, 0.1688, 0.85, 0.1688, 0.85, 0.2756, 0.85, 0.2756, 0.9, 0.1688, 0.9, 0.1688, 0.9, 0.2756, 0.9, 0.2756, 0.95, 0.1688, 0.95, 0.2756, 0.75, 0.3824, 0.75, 0.3824, 0.8, 0.2756, 0.8, 0.2756, 0.8, 0.3824, 0.8, 0.3824, 0.85, 0.2756, 0.85, 0.2756, 0.85, 0.3824, 0.85, 0.3824, 0.9, 0.2756, 0.9, 0.2756, 0.9, 0.3824, 0.9, 0.3824, 0.95, 0.2756, 0.95, 0.3824, 0.75, 0.4892, 0.75, 0.4892, 0.8, 0.3824, 0.8, 0.3824, 0.8, 0.4892, 0.8, 0.4892, 0.85, 0.3824, 0.85, 0.3824, 0.85, 0.4892, 0.85, 0.4892, 0.9, 0.3824, 0.9, 0.3824, 0.9, 0.4892, 0.9, 0.4892, 0.95, 0.3824, 0.95, 0.4892, 0.75, 0.596, 0.75, 0.596, 0.8, 0.4892, 0.8, 0.4892, 0.8, 0.596, 0.8, 0.596, 0.85, 0.4892, 0.85, 0.4892, 0.85, 0.596, 0.85, 0.596, 0.9, 0.4892, 0.9, 0.4892, 0.9, 0.596, 0.9, 0.596, 0.95, 0.4892, 0.95, 0.596, 0.75, 0.7028, 0.75, 0.7028, 0.8, 0.596, 0.8, 0.596, 0.8, 0.7028, 0.8, 0.7028, 0.85, 0.596, 0.85, 0.596, 0.85, 0.7028, 0.85, 0.7028, 0.9, 0.596, 0.9, 0.596, 0.9, 0.7028, 0.9, 0.7028, 0.95, 0.596, 0.95, 0.2069, 0.2, 0.3014, 0.2, 0.3014, 0.25, 0.2069, 0.25, 0.3014, 0.2, 0.3959, 0.2, 0.3959, 0.25, 0.3014, 0.25, 0.3959, 0.2, 0.4905, 0.2, 0.4905, 0.25, 0.3959, 0.25, 0.4905, 0.2, 0.585, 0.2, 0.585, 0.25, 0.4905, 0.25, 0.2069, 0.0, 0.3014, 0.0, 0.3014, 0.05, 0.2069, 0.05, 0.2069, 0.05, 0.3014, 0.05, 0.3014, 0.1, 0.2069, 0.1, 0.2069, 0.1, 0.3014, 0.1, 0.3014, 0.15, 0.2069, 0.15, 0.2069, 0.15, 0.3014, 0.15, 0.3014, 0.2, 0.2069, 0.2, 0.3014, 0.0, 0.3959, 0.0, 0.3959, 0.05, 0.3014, 0.05, 0.3014, 0.05, 0.3959, 0.05, 0.3959, 0.1, 0.3014, 0.1, 0.3014, 0.1, 0.3959, 0.1, 0.3959, 0.15, 0.3014, 0.15, 0.3014, 0.15, 0.3959, 0.15, 0.3959, 0.2, 0.3014, 0.2, 0.3959, 0.0, 0.4905, 0.0, 0.4905, 0.05, 0.3959, 0.05, 0.3959, 0.05, 0.4905, 0.05, 0.4905, 0.1, 0.3959, 0.1, 0.3959, 0.1, 0.4905, 0.1, 0.4905, 0.15, 0.3959, 0.15, 0.3959, 0.15, 0.4905, 0.15, 0.4905, 0.2, 0.3959, 0.2, 0.4905, 0.0, 0.585, 0.0, 0.585, 0.05, 0.4905, 0.05, 0.4905, 0.05, 0.585, 0.05, 0.585, 0.1, 0.4905, 0.1, 0.4905, 0.1, 0.585, 0.1, 0.585, 0.15, 0.4905, 0.15, 0.4905, 0.15, 0.585, 0.15, 0.585, 0.2, 0.4905, 0.2, 0.585, 0.0, 0.6795, 0.0, 0.6795, 0.05, 0.585, 0.05, 0.585, 0.05, 0.6795, 0.05, 0.6795, 0.1, 0.585, 0.1, 0.585, 0.1, 0.6795, 0.1, 0.6795, 0.15, 0.585, 0.15, 0.585, 0.15, 0.6795, 0.15, 0.6795, 0.2, 0.585, 0.2, 0.6795, 0.2, 0.7022, 0.2, 0.7022, 0.25, 0.6795, 0.25, 0.7022, 0.2, 0.7249, 0.2, 0.7249, 0.25, 0.7022, 0.25, 0.7249, 0.2, 0.7476, 0.2, 0.7476, 0.25, 0.7249, 0.25, 0.7476, 0.2, 0.7704, 0.2, 0.7704, 0.25, 0.7476, 0.25, 0.6795, 0.0, 0.7022, 0.0, 0.7022, 0.05, 0.6795, 0.05, 0.6795, 0.05, 0.7022, 0.05, 0.7022, 0.1, 0.6795, 0.1, 0.6795, 0.1, 0.7022, 0.1, 0.7022, 0.15, 0.6795, 0.15, 0.6795, 0.15, 0.7022, 0.15, 0.7022, 0.2, 0.6795, 0.2, 0.7022, 0.0, 0.7249, 0.0, 0.7249, 0.05, 0.7022, 0.05, 0.7022, 0.05, 0.7249, 0.05, 0.7249, 0.1, 0.7022, 0.1, 0.7022, 0.1, 0.7249, 0.1, 0.7249, 0.15, 0.7022, 0.15, 0.7022, 0.15, 0.7249, 0.15, 0.7249, 0.2, 0.7022, 0.2, 0.7249, 0.0, 0.7476, 0.0, 0.7476, 0.05, 0.7249, 0.05, 0.7249, 0.05, 0.7476, 0.05, 0.7476, 0.1, 0.7249, 0.1, 0.7249, 0.1, 0.7476, 0.1, 0.7476, 0.15, 0.7249, 0.15, 0.7249, 0.15, 0.7476, 0.15, 0.7476, 0.2, 0.7249, 0.2, 0.7476, 0.0, 0.7704, 0.0, 0.7704, 0.05, 0.7476, 0.05, 0.7476, 0.05, 0.7704, 0.05, 0.7704, 0.1, 0.7476, 0.1, 0.7476, 0.1, 0.7704, 0.1, 0.7704, 0.15, 0.7476, 0.15, 0.7476, 0.15, 0.7704, 0.15, 0.7704, 0.2, 0.7476, 0.2, 0.7704, 0.0, 0.7931, 0.0, 0.7931, 0.05, 0.7704, 0.05, 0.7704, 0.05, 0.7931, 0.05, 0.7931, 0.1, 0.7704, 0.1, 0.7704, 0.1, 0.7931, 0.1, 0.7931, 0.15, 0.7704, 0.15, 0.7704, 0.15, 0.7931, 0.15, 0.7931, 0.2, 0.7704, 0.2, 0.7028, 0.95, 0.7285, 0.95, 0.7285, 1.0, 0.7028, 1.0, 0.7285, 0.95, 0.7542, 0.95, 0.7542, 1.0, 0.7285, 1.0, 0.7542, 0.95, 0.7798, 0.95, 0.7798, 1.0, 0.7542, 1.0, 0.7798, 0.95, 0.8055, 0.95, 0.8055, 1.0, 0.7798, 1.0, 0.7028, 0.75, 0.7285, 0.75, 0.7285, 0.8, 0.7028, 0.8, 0.7028, 0.8, 0.7285, 0.8, 0.7285, 0.85, 0.7028, 0.85, 0.7028, 0.85, 0.7285, 0.85, 0.7285, 0.9, 0.7028, 0.9, 0.7028, 0.9, 0.7285, 0.9, 0.7285, 0.95, 0.7028, 0.95, 0.7285, 0.75, 0.7542, 0.75, 0.7542, 0.8, 0.7285, 0.8, 0.7285, 0.8, 0.7542, 0.8, 0.7542, 0.85, 0.7285, 0.85, 0.7285, 0.85, 0.7542, 0.85, 0.7542, 0.9, 0.7285, 0.9, 0.7285, 0.9, 0.7542, 0.9, 0.7542, 0.95, 0.7285, 0.95, 0.7542, 0.75, 0.7798, 0.75, 0.7798, 0.8, 0.7542, 0.8, 0.7542, 0.8, 0.7798, 0.8, 0.7798, 0.85, 0.7542, 0.85, 0.7542, 0.85, 0.7798, 0.85, 0.7798, 0.9, 0.7542, 0.9, 0.7542, 0.9, 0.7798, 0.9, 0.7798, 0.95, 0.7542, 0.95, 0.7798, 0.75, 0.8055, 0.75, 0.8055, 0.8, 0.7798, 0.8, 0.7798, 0.8, 0.8055, 0.8, 0.8055, 0.85, 0.7798, 0.85, 0.7798, 0.85, 0.8055, 0.85, 0.8055, 0.9, 0.7798, 0.9, 0.7798, 0.9, 0.8055, 0.9, 0.8055, 0.95, 0.7798, 0.95, 0.8055, 0.75, 0.8312, 0.75, 0.8312, 0.8, 0.8055, 0.8, 0.8055, 0.8, 0.8312, 0.8, 0.8312, 0.85, 0.8055, 0.85, 0.8055, 0.85, 0.8312, 0.85, 0.8312, 0.9, 0.8055, 0.9, 0.8055, 0.9, 0.8312, 0.9, 0.8312, 0.95, 0.8055, 0.95])
me_cube.materials.append(mat_material)
me_cube.use_mirror_vertex_groups = False
me_cube.update()
me_cylinder_001 = bpy.data.meshes.new('Cylinder.001')
me_cylinder_001.from_pydata([(5.96e-08, 1.0, -1.0), (5.96e-08, 0.9369, -1.0), (5.96e-08, 1.0, 1.0), (5.96e-08, 0.9369, 1.0), (0.1951, 0.9808, -1.0), (0.1828, 0.9189, -1.0), (0.1951, 0.9808, 1.0), (0.1828, 0.9189, 1.0), (0.3827, 0.9239, -1.0), (0.3585, 0.8655, -1.0), (0.3827, 0.9239, 1.0), (0.3585, 0.8655, 1.0), (0.5556, 0.8315, -1.0), (0.5205, 0.779, -1.0), (0.5556, 0.8315, 1.0), (0.5205, 0.779, 1.0), (0.7071, 0.7071, -1.0), (0.6625, 0.6625, -1.0), (0.7071, 0.7071, 1.0), (0.6625, 0.6625, 1.0), (0.8315, 0.5556, -1.0), (0.779, 0.5205, -1.0), (0.8315, 0.5556, 1.0), (0.779, 0.5205, 1.0), (0.9239, 0.3827, -1.0), (0.8655, 0.3585, -1.0), (0.9239, 0.3827, 1.0), (0.8655, 0.3585, 1.0), (0.9808, 0.1951, -1.0), (0.9189, 0.1828, -1.0), (0.9808, 0.1951, 1.0), (0.9189, 0.1828, 1.0), (0.9369, 0.0, -1.0), (1.0, 0.0, -1.0), (1.0, 0.0, 1.0), (0.9369, 0.0, 1.0), (0.9808, -0.1951, -1.0), (0.9189, -0.1828, -1.0), (0.9808, -0.1951, 1.0), (0.9189, -0.1828, 1.0), (-0.2863, 0.9491, 0.775), (-0.1828, 0.9189, -1.0), (-0.1951, 0.9808, -1.0), (-0.1828, 0.9189, 1.0), (-0.1951, 0.9808, 1.0), (0.9615, -0.2587, -0.09219), (0.9606, -0.2615, 0.57), (0.9606, -0.2616, 1.0), (0.9624, -0.2557, -0.697), (0.9626, -0.255, -1.0), (-0.3049, 0.9475, 1.0), (-0.2909, 0.9477, 1.0), (-0.2959, 0.9476, 1.0), (-0.286, 0.9478, 1.0), (-0.3009, 0.9475, 1.0), (-0.2947, 0.9151, 1.0), (-0.3032, 0.8823, 1.0), (0.9035, -0.2655, 1.0), (0.9434, -0.2635, 1.0), (0.8935, -0.2662, 1.0), (-0.287, 0.9529, 0.2359), (-0.2872, 0.9529, 0.1869), (-0.3047, 0.9476, 0.9865), (-0.3036, 0.9479, 0.9336), (-0.2926, 0.9512, -1.0), (-0.2896, 0.9521, -0.4229), (-0.3108, 0.88, -1.0), (0.8941, -0.2645, -1.0), (0.8935, -0.2663, 0.9436), (0.8928, -0.2688, 0.3904), (0.894, -0.2646, -0.9643), (0.8934, -0.2667, -0.534), (0.8928, -0.2687, -0.06285), (-0.3047, 0.8819, 0.6064), (-0.3096, 0.8804, -0.7602), (-0.3062, 0.8814, 0.139), (-0.3078, 0.8809, -0.3179)], [], [(0, 2, 6, 4), (4, 6, 10, 8), (8, 10, 14, 12), (12, 14, 18, 16), (16, 18, 22, 20), (20, 22, 26, 24), (24, 26, 30, 28), (28, 30, 34, 33), (33, 34, 38, 36), (48, 49, 36, 38, 47, 46, 45), (47, 38, 34, 30, 26, 22, 18, 14, 10, 6, 2, 44, 50, 54, 52, 51, 53, 55, 56, 43, 3, 7, 11, 15, 19, 23, 27, 31, 35, 39, 59, 57, 58), (62, 50, 44, 42, 64, 65, 61, 60, 63), (42, 44, 2, 0), (64, 42, 0, 4, 8, 12, 16, 20, 24, 28, 33, 36, 49, 67, 37, 32, 29, 25, 21, 17, 13, 9, 5, 1, 41, 66), (5, 7, 3, 1), (9, 11, 7, 5), (11, 9, 13, 15), (15, 13, 17, 19), (23, 19, 17, 21), (27, 23, 21, 25), (31, 27, 25, 29), (29, 32, 35, 31), (32, 37, 39, 35), (39, 37, 67, 70, 71, 72, 69, 68, 59), (74, 66, 41, 43, 56, 73, 75, 76), (43, 41, 1, 3), (60, 61, 76, 75, 40), (62, 63, 40), (54, 50, 62, 40), (52, 54, 40), (51, 52, 40), (40, 53, 51), (60, 40, 63), (56, 55, 73), (65, 64, 66, 74), (40, 75, 73, 55, 53), (65, 74, 76, 61), (72, 46, 47, 58, 69), (72, 71, 45, 46), (71, 70, 48, 45), (67, 49, 48, 70), (58, 57, 68, 69), (57, 59, 68)])
_uv = me_cylinder_001.uv_layers.new(name='UVMap')
_uv.uv.foreach_set('vector', [1.245, 0.7961, 1.245, 0.7468, 1.197, 0.7468, 1.197, 0.7961, 1.197, 0.7961, 1.197, 0.7468, 1.15, 0.7468, 1.15, 0.7961, 1.15, 0.7961, 1.15, 0.7468, 1.103, 0.7468, 1.103, 0.7961, 1.103, 0.7961, 1.103, 0.7468, 1.055, 0.7468, 1.055, 0.7961, 1.055, 0.7961, 1.055, 0.7468, 1.008, 0.7468, 1.008, 0.7961, 1.008, 0.7961, 1.008, 0.7468, 0.9603, 0.7468, 0.9603, 0.7961, 0.9603, 0.7961, 0.9603, 0.7468, 0.9129, 0.7468, 0.9129, 0.7961, 0.9129, 0.7961, 0.9129, 0.7468, 0.8655, 0.7468, 0.8655, 0.7961, 0.8655, 0.7961, 0.8655, 0.7468, 0.8181, 0.7468, 0.8181, 0.7961, 0.8028, 0.7887, 0.803, 0.7961, 0.8181, 0.7961, 0.8181, 0.7468, 0.8013, 0.7468, 0.8013, 0.7574, 0.8021, 0.7738, 0.4805, 0.1872, 0.4854, 0.2032, 0.49, 0.25, 0.4854, 0.2968, 0.4717, 0.3418, 0.4496, 0.3833, 0.4197, 0.4197, 0.3833, 0.4496, 0.3418, 0.4717, 0.2968, 0.4854, 0.25, 0.49, 0.2032, 0.4854, 0.1768, 0.4774, 0.1778, 0.4774, 0.179, 0.4774, 0.1802, 0.4775, 0.1814, 0.4775, 0.1793, 0.4696, 0.1772, 0.4618, 0.2061, 0.4705, 0.25, 0.4748, 0.2939, 0.4705, 0.336, 0.4577, 0.3749, 0.437, 0.409, 0.409, 0.437, 0.3749, 0.4577, 0.336, 0.4705, 0.2939, 0.4748, 0.25, 0.4705, 0.2061, 0.4644, 0.1861, 0.4669, 0.1863, 0.4764, 0.1868, -0.197, 0.7472, -0.1969, 0.7468, -0.2247, 0.7468, -0.2247, 0.7961, -0.2, 0.7961, -0.2008, 0.7819, -0.2014, 0.7669, -0.2014, 0.7657, -0.1972, 0.7485, -0.2247, 0.7961, -0.2247, 0.7468, -0.2721, 0.7468, -0.2721, 0.7961, 0.6798, 0.4783, 0.7032, 0.4854, 0.75, 0.49, 0.7968, 0.4854, 0.8418, 0.4717, 0.8833, 0.4496, 0.9197, 0.4197, 0.9496, 0.3833, 0.9717, 0.3418, 0.9854, 0.2968, 0.99, 0.25, 0.9854, 0.2032, 0.981, 0.1888, 0.9646, 0.1865, 0.9705, 0.2061, 0.9748, 0.25, 0.9705, 0.2939, 0.9577, 0.336, 0.937, 0.3749, 0.909, 0.409, 0.8749, 0.437, 0.836, 0.4577, 0.7939, 0.4705, 0.75, 0.4748, 0.7061, 0.4705, 0.6754, 0.4612, 1.197, 0.7961, 1.197, 0.7468, 1.245, 0.7468, 1.245, 0.7961, 1.15, 0.7961, 1.15, 0.7468, 1.197, 0.7468, 1.197, 0.7961, 1.15, 0.7468, 1.15, 0.7961, 1.103, 0.7961, 1.103, 0.7468, 1.103, 0.7468, 1.103, 0.7961, 1.055, 0.7961, 1.055, 0.7468, 1.008, 0.7468, 1.055, 0.7468, 1.055, 0.7961, 1.008, 0.7961, 0.9603, 0.7468, 1.008, 0.7468, 1.008, 0.7961, 0.9603, 0.7961, 0.9129, 0.7468, 0.9603, 0.7468, 0.9603, 0.7961, 0.9129, 0.7961, 0.9129, 0.7961, 0.8655, 0.7961, 0.8655, 0.7468, 0.9129, 0.7468, 0.8655, 0.7961, 0.8181, 0.7961, 0.8181, 0.7468, 0.8655, 0.7468, 0.8181, 0.7468, 0.8181, 0.7961, 0.7961, 0.7961, 0.7961, 0.7952, 0.7955, 0.7846, 0.795, 0.773, 0.7949, 0.7619, 0.7956, 0.7482, 0.7956, 0.7468, -0.1905, 0.7902, -0.1901, 0.7961, -0.2247, 0.7961, -0.2247, 0.7468, -0.1922, 0.7468, -0.1918, 0.7565, -0.1914, 0.7681, -0.1909, 0.7793, -0.2247, 0.7468, -0.2247, 0.7961, -0.2721, 0.7961, -0.2721, 0.7468, 0.4092, 0.2375, 0.4082, 0.2374, 0.3991, 0.2244, 0.4078, 0.225, 0.4194, 0.2375, 0.8061, 0.2589, 0.8053, 0.2591, 0.8029, 0.2625, 0.8063, 0.2596, 0.8063, 0.2588, 0.8061, 0.2589, 0.8029, 0.2625, 0.8063, 0.2606, 0.8063, 0.2596, 0.8029, 0.2625, 0.8063, 0.2615, 0.8063, 0.2606, 0.8029, 0.2625, 0.8029, 0.2625, 0.8063, 0.2625, 0.8063, 0.2615, 0.7949, 0.2625, 0.8029, 0.2625, 0.8053, 0.2591, 0.4239, 0.2259, 0.4238, 0.2318, 0.4166, 0.2256, 0.3967, 0.2364, 0.3857, 0.2352, 0.3862, 0.2231, 0.3907, 0.2236, 0.4194, 0.2375, 0.4078, 0.225, 0.4166, 0.2256, 0.4238, 0.2318, 0.4236, 0.2375, 0.3967, 0.2364, 0.3907, 0.2236, 0.3991, 0.2244, 0.4082, 0.2374, 0.4041, 0.7789, 0.4158, 0.7663, 0.4231, 0.766, 0.4228, 0.7691, 0.4117, 0.7786, 0.4041, 0.7789, 0.3967, 0.779, 0.4056, 0.7664, 0.4158, 0.7663, 0.3967, 0.779, 0.3897, 0.7785, 0.3957, 0.7658, 0.4056, 0.7664, 0.389, 0.7785, 0.39, 0.7652, 0.3957, 0.7658, 0.3897, 0.7785, 0.4228, 0.7691, 0.4225, 0.7763, 0.4214, 0.7781, 0.4117, 0.7786, 0.4225, 0.7763, 0.4224, 0.7781, 0.4214, 0.7781])
me_cylinder_001.materials.append(mat_material_001)
me_cylinder_001.update()
me_cylinder_002 = bpy.data.meshes.new('Cylinder.002')
me_cylinder_002.from_pydata([(0.0, 1.0, -1.0), (0.0, 1.0, 1.0), (0.1951, 0.9808, -1.0), (0.1951, 0.9808, 1.0), (0.3827, 0.9239, -1.0), (0.3827, 0.9239, 1.0), (0.5556, 0.8315, -1.0), (0.5556, 0.8315, 1.0), (0.7071, 0.7071, -1.0), (0.7071, 0.7071, 1.0), (0.8315, 0.5556, -1.0), (0.8315, 0.5556, 1.0), (0.9239, 0.3827, -1.0), (0.9239, 0.3827, 1.0), (0.9808, 0.1951, -1.0), (0.9808, 0.1951, 1.0), (1.0, 0.0, -1.0), (1.0, 0.0, 1.0), (0.9808, -0.1951, -1.0), (0.9808, -0.1951, 1.0), (0.9239, -0.3827, -1.0), (0.9239, -0.3827, 1.0), (0.8315, -0.5556, -1.0), (0.8315, -0.5556, 1.0), (0.7071, -0.7071, -1.0), (0.7071, -0.7071, 1.0), (0.5556, -0.8315, -1.0), (0.5556, -0.8315, 1.0), (0.3827, -0.9239, -1.0), (0.3827, -0.9239, 1.0), (0.1951, -0.9808, -1.0), (0.1951, -0.9808, 1.0), (0.0, -1.0, -1.0), (0.0, -1.0, 1.0), (-0.1951, -0.9808, -1.0), (-0.1951, -0.9808, 1.0), (-0.3827, -0.9239, -1.0), (-0.3827, -0.9239, 1.0), (-0.5556, -0.8315, -1.0), (-0.5556, -0.8315, 1.0), (-0.7071, -0.7071, -1.0), (-0.7071, -0.7071, 1.0), (-0.8315, -0.5556, -1.0), (-0.8315, -0.5556, 1.0), (-0.9239, -0.3827, -1.0), (-0.9239, -0.3827, 1.0), (-0.9808, -0.1951, -1.0), (-0.9808, -0.1951, 1.0), (-1.0, 0.0, -1.0), (-1.0, 0.0, 1.0), (-0.9808, 0.1951, -1.0), (-0.9808, 0.1951, 1.0), (-0.9239, 0.3827, -1.0), (-0.9239, 0.3827, 1.0), (-0.8315, 0.5556, -1.0), (-0.8315, 0.5556, 1.0), (-0.7071, 0.7071, -1.0), (-0.7071, 0.7071, 1.0), (-0.5556, 0.8315, -1.0), (-0.5556, 0.8315, 1.0), (-0.3827, 0.9239, -1.0), (-0.3827, 0.9239, 1.0), (-0.1951, 0.9808, -1.0), (-0.1951, 0.9808, 1.0)], [], [(0, 1, 3, 2), (2, 3, 5, 4), (4, 5, 7, 6), (6, 7, 9, 8), (8, 9, 11, 10), (10, 11, 13, 12), (12, 13, 15, 14), (14, 15, 17, 16), (16, 17, 19, 18), (18, 19, 21, 20), (20, 21, 23, 22), (22, 23, 25, 24), (24, 25, 27, 26), (26, 27, 29, 28), (28, 29, 31, 30), (30, 31, 33, 32), (32, 33, 35, 34), (34, 35, 37, 36), (36, 37, 39, 38), (38, 39, 41, 40), (40, 41, 43, 42), (42, 43, 45, 44), (44, 45, 47, 46), (46, 47, 49, 48), (48, 49, 51, 50), (50, 51, 53, 52), (52, 53, 55, 54), (54, 55, 57, 56), (56, 57, 59, 58), (58, 59, 61, 60), (3, 1, 63, 61, 59, 57, 55, 53, 51, 49, 47, 45, 43, 41, 39, 37, 35, 33, 31, 29, 27, 25, 23, 21, 19, 17, 15, 13, 11, 9, 7, 5), (60, 61, 63, 62), (62, 63, 1, 0), (0, 2, 4, 6, 8, 10, 12, 14, 16, 18, 20, 22, 24, 26, 28, 30, 32, 34, 36, 38, 40, 42, 44, 46, 48, 50, 52, 54, 56, 58, 60, 62)])
_uv = me_cylinder_002.uv_layers.new(name='UVMap')
_uv.uv.foreach_set('vector', [1.0, 0.5, 1.0, 1.0, 0.9688, 1.0, 0.9688, 0.5, 0.9688, 0.5, 0.9688, 1.0, 0.9375, 1.0, 0.9375, 0.5, 0.9375, 0.5, 0.9375, 1.0, 0.9062, 1.0, 0.9062, 0.5, 0.9062, 0.5, 0.9062, 1.0, 0.875, 1.0, 0.875, 0.5, 0.875, 0.5, 0.875, 1.0, 0.8438, 1.0, 0.8438, 0.5, 0.8438, 0.5, 0.8438, 1.0, 0.8125, 1.0, 0.8125, 0.5, 0.8125, 0.5, 0.8125, 1.0, 0.7812, 1.0, 0.7812, 0.5, 0.7812, 0.5, 0.7812, 1.0, 0.75, 1.0, 0.75, 0.5, 0.75, 0.5, 0.75, 1.0, 0.7188, 1.0, 0.7188, 0.5, 0.7188, 0.5, 0.7188, 1.0, 0.6875, 1.0, 0.6875, 0.5, 0.6875, 0.5, 0.6875, 1.0, 0.6562, 1.0, 0.6562, 0.5, 0.6562, 0.5, 0.6562, 1.0, 0.625, 1.0, 0.625, 0.5, 0.625, 0.5, 0.625, 1.0, 0.5938, 1.0, 0.5938, 0.5, 0.5938, 0.5, 0.5938, 1.0, 0.5625, 1.0, 0.5625, 0.5, 0.5625, 0.5, 0.5625, 1.0, 0.5312, 1.0, 0.5312, 0.5, 0.5312, 0.5, 0.5312, 1.0, 0.5, 1.0, 0.5, 0.5, 0.5, 0.5, 0.5, 1.0, 0.4688, 1.0, 0.4688, 0.5, 0.4688, 0.5, 0.4688, 1.0, 0.4375, 1.0, 0.4375, 0.5, 0.4375, 0.5, 0.4375, 1.0, 0.4062, 1.0, 0.4062, 0.5, 0.4062, 0.5, 0.4062, 1.0, 0.375, 1.0, 0.375, 0.5, 0.375, 0.5, 0.375, 1.0, 0.3438, 1.0, 0.3438, 0.5, 0.3438, 0.5, 0.3438, 1.0, 0.3125, 1.0, 0.3125, 0.5, 0.3125, 0.5, 0.3125, 1.0, 0.2812, 1.0, 0.2812, 0.5, 0.2812, 0.5, 0.2812, 1.0, 0.25, 1.0, 0.25, 0.5, 0.25, 0.5, 0.25, 1.0, 0.2188, 1.0, 0.2188, 0.5, 0.2188, 0.5, 0.2188, 1.0, 0.1875, 1.0, 0.1875, 0.5, 0.1875, 0.5, 0.1875, 1.0, 0.1562, 1.0, 0.1562, 0.5, 0.1562, 0.5, 0.1562, 1.0, 0.125, 1.0, 0.125, 0.5, 0.125, 0.5, 0.125, 1.0, 0.09375, 1.0, 0.09375, 0.5, 0.09375, 0.5, 0.09375, 1.0, 0.0625, 1.0, 0.0625, 0.5, 0.2968, 0.4854, 0.25, 0.49, 0.2032, 0.4854, 0.1582, 0.4717, 0.1167, 0.4496, 0.08029, 0.4197, 0.05045, 0.3833, 0.02827, 0.3418, 0.01461, 0.2968, 0.01, 0.25, 0.01461, 0.2032, 0.02827, 0.1582, 0.05045, 0.1167, 0.08029, 0.08029, 0.1167, 0.05045, 0.1582, 0.02827, 0.2032, 0.01461, 0.25, 0.01, 0.2968, 0.01461, 0.3418, 0.02827, 0.3833, 0.05045, 0.4197, 0.08029, 0.4496, 0.1167, 0.4717, 0.1582, 0.4854, 0.2032, 0.49, 0.25, 0.4854, 0.2968, 0.4717, 0.3418, 0.4496, 0.3833, 0.4197, 0.4197, 0.3833, 0.4496, 0.3418, 0.4717, 0.0625, 0.5, 0.0625, 1.0, 0.03125, 1.0, 0.03125, 0.5, 0.03125, 0.5, 0.03125, 1.0, 0.0, 1.0, 0.0, 0.5, 0.75, 0.49, 0.7968, 0.4854, 0.8418, 0.4717, 0.8833, 0.4496, 0.9197, 0.4197, 0.9496, 0.3833, 0.9717, 0.3418, 0.9854, 0.2968, 0.99, 0.25, 0.9854, 0.2032, 0.9717, 0.1582, 0.9496, 0.1167, 0.9197, 0.08029, 0.8833, 0.05045, 0.8418, 0.02827, 0.7968, 0.01461, 0.75, 0.01, 0.7032, 0.01461, 0.6582, 0.02827, 0.6167, 0.05045, 0.5803, 0.08029, 0.5504, 0.1167, 0.5283, 0.1582, 0.5146, 0.2032, 0.51, 0.25, 0.5146, 0.2968, 0.5283, 0.3418, 0.5504, 0.3833, 0.5803, 0.4197, 0.6167, 0.4496, 0.6582, 0.4717, 0.7032, 0.4854])
me_cylinder_002.update()

# ---- objects
ob_cube = bpy.data.objects.new('Cube', me_cube)
ob_cylinder = bpy.data.objects.new('Cylinder', me_cylinder_001)
ob_cylinder_001 = bpy.data.objects.new('Cylinder.001', me_cylinder_002)

# ---- transforms, parenting, visibility, modifiers, constraints
ob_cube.location = (0.0, 0.0, 0.0)
ob_cube.lock_rotations_4d = False
ob_cube.empty_display_type = 'ARROWS'
ob_cube.lineart.crease_threshold = 0.0
_m = ob_cube.modifiers.new('Triangulate', 'TRIANGULATE')
ob_cylinder.location = (-0.5731, -0.5231, 2.387)
ob_cylinder.scale = (1.582, 1.582, 0.1529)
ob_cylinder_001.location = (-0.5731, -0.5231, 2.387)
ob_cylinder_001.scale = (1.482, 1.482, 0.1529)

# ---- collection membership
col_collection.objects.link(ob_cube)
col_collection.objects.link(ob_cylinder)
col_collection.objects.link(ob_cylinder_001)

# ---- scene / render settings (as saved in the file)
scene.frame_start = 1; scene.frame_end = 250; scene.frame_set(1)
scene.render.engine = 'BLENDER_EEVEE_NEXT'
scene.cycles.sampling_pattern = 'TABULATED_SOBOL'
scene.view_settings.view_transform = 'Filmic'
bpy.context.view_layer.update()

# ---- added for rendering (the .blend has no active camera and no usable light): camera, sun
cam_auto = bpy.data.cameras.new('AutoCamera')
cam_auto.lens = 50.0
cam_auto.sensor_width = 36.0
cam_auto.clip_end = 1000.0
ob_auto_camera = bpy.data.objects.new('AutoCamera', cam_auto)
scene.collection.objects.link(ob_auto_camera)
ob_auto_camera.location = (8.65219, -11.3493, 7.43254)
ob_auto_camera.rotation_euler = (1.09748, -7.21219e-08, 0.694738)
scene.camera = ob_auto_camera
light_auto_sun = bpy.data.lights.new('AutoSun', 'SUN')
light_auto_sun.energy = 3.0
light_auto_sun.angle = 0.0523599
ob_auto_sun = bpy.data.objects.new('AutoSun', light_auto_sun)
scene.collection.objects.link(ob_auto_sun)
ob_auto_sun.rotation_euler = (0.872665, 0.174533, 0.523599)
bpy.context.view_layer.update()
